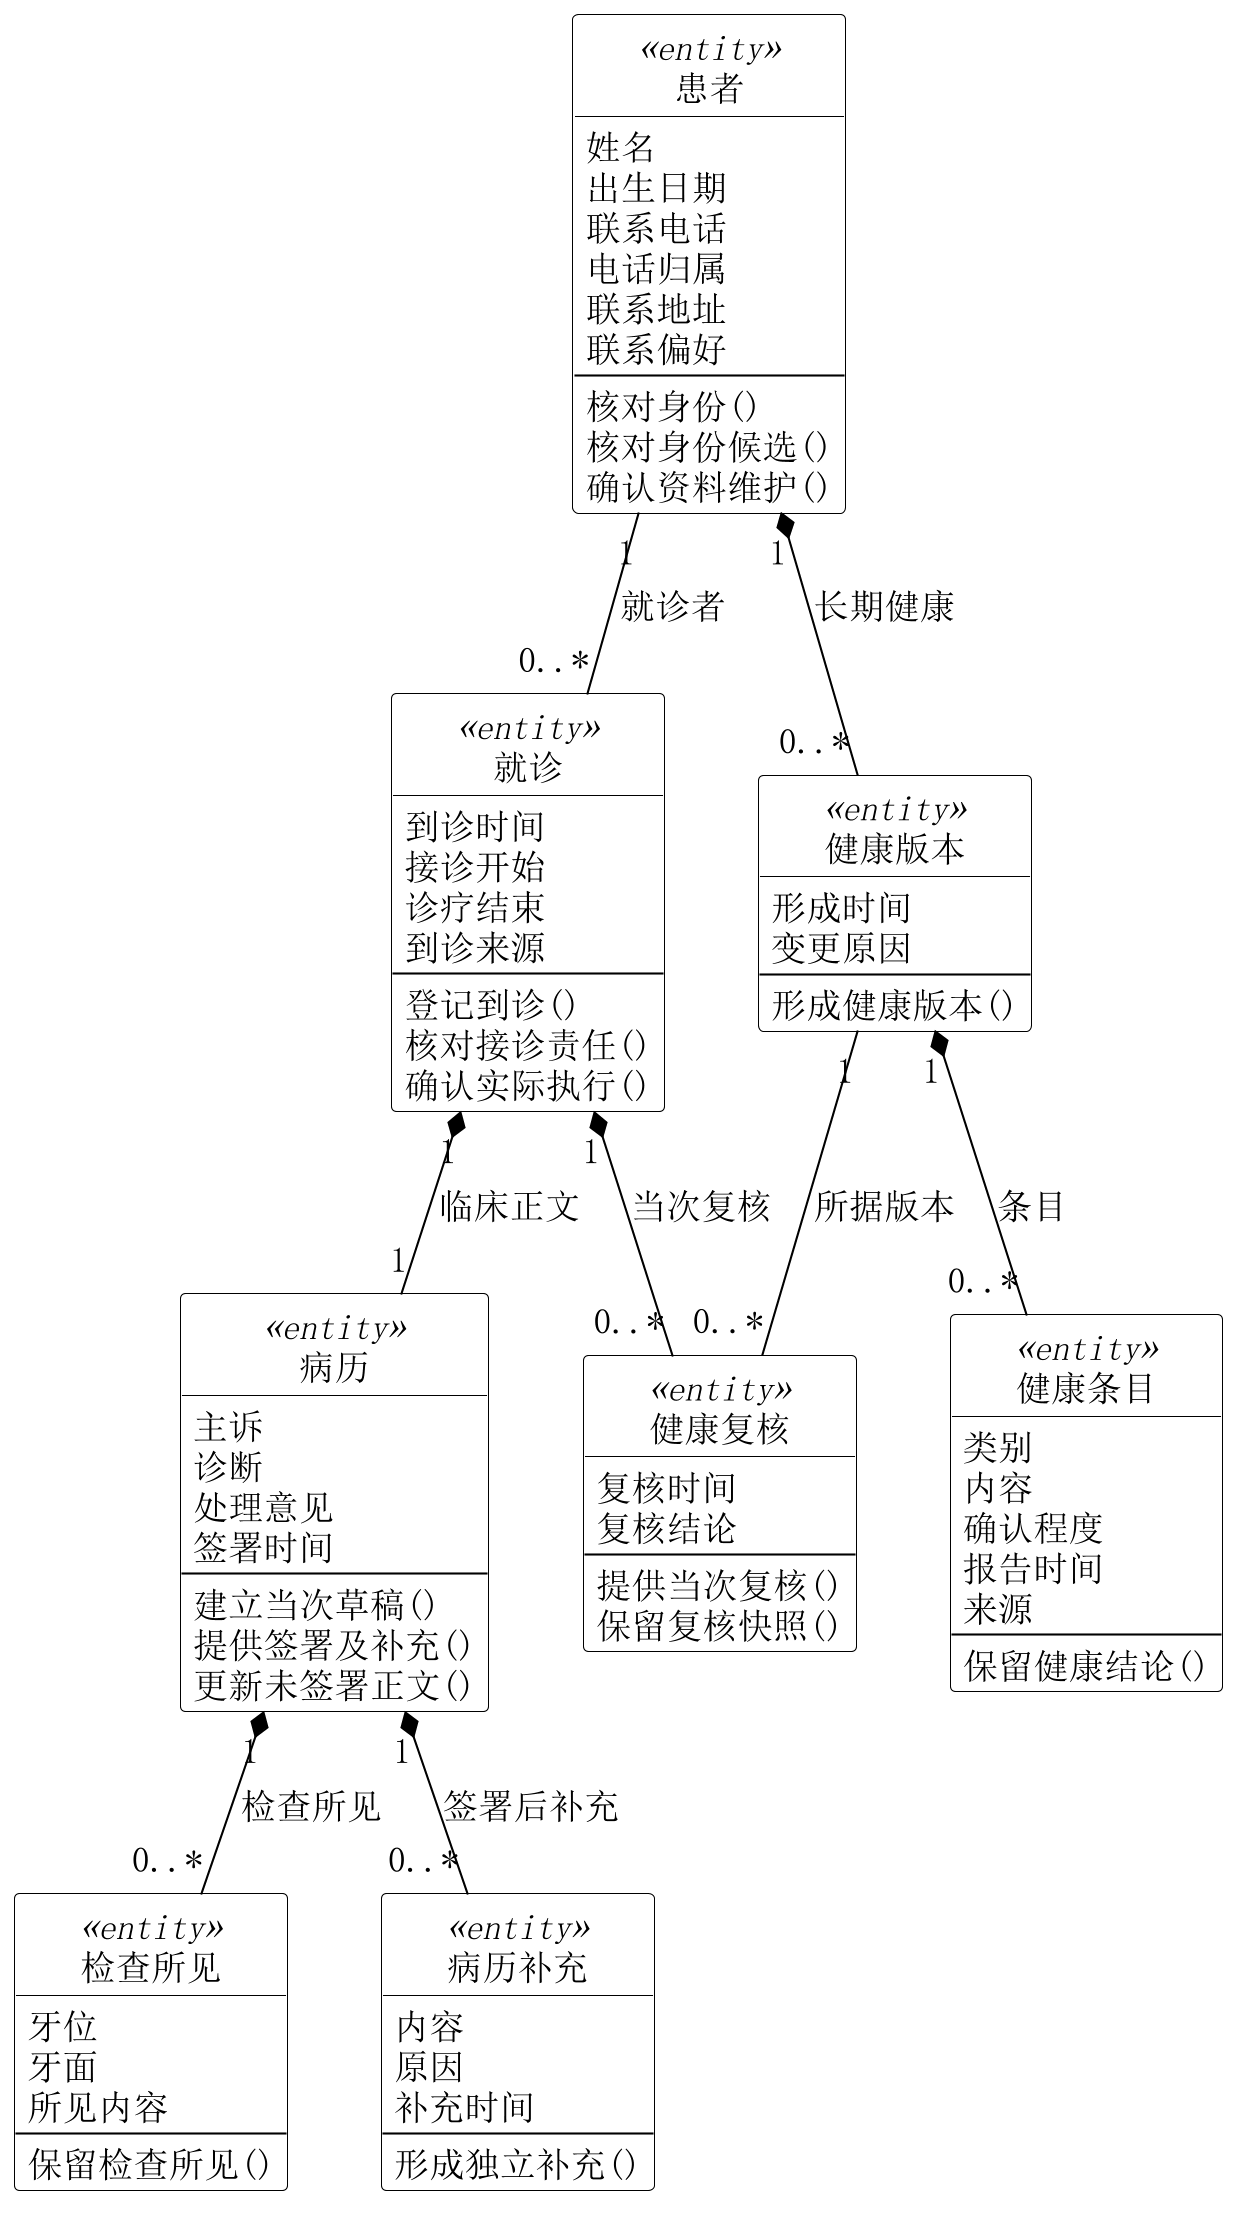

The diagram above was rendered by PlantUML. Its source (embedded in the PNG):
@startuml
skinparam backgroundColor white
skinparam shadowing false
skinparam defaultFontName SimSun
skinparam defaultFontSize 17
skinparam dpi 200
skinparam ArrowColor black
skinparam NoteBackgroundColor white
skinparam NoteBorderColor black
skinparam ActorBackgroundColor white
skinparam BoundaryBackgroundColor white
skinparam ControlBackgroundColor white
top to bottom direction
skinparam nodesep 45
skinparam ranksep 65
skinparam classAttributeIconSize 0
hide circle
skinparam class {
 BackgroundColor white
 BorderColor black
}
class "患者" as Patient <<entity>> {
 姓名
 出生日期
 联系电话
 电话归属
 联系地址
 联系偏好
 --
 核对身份()
 核对身份候选()
 确认资料维护()
}
class "就诊" as Visit <<entity>> {
 到诊时间
 接诊开始
 诊疗结束
 到诊来源
 --
 登记到诊()
 核对接诊责任()
 确认实际执行()
}
class "健康版本" as HealthVersion <<entity>> {
 形成时间
 变更原因
 --
 形成健康版本()
}
class "健康条目" as HealthItem <<entity>> {
 类别
 内容
 确认程度
 报告时间
 来源
 --
 保留健康结论()
}
class "健康复核" as Review <<entity>> {
 复核时间
 复核结论
 --
 提供当次复核()
 保留复核快照()
}
class "病历" as Record <<entity>> {
 主诉
 诊断
 处理意见
 签署时间
 --
 建立当次草稿()
 提供签署及补充()
 更新未签署正文()
}
class "检查所见" as Finding <<entity>> {
 牙位
 牙面
 所见内容
 --
 保留检查所见()
}
class "病历补充" as Addendum <<entity>> {
 内容
 原因
 补充时间
 --
 形成独立补充()
}
Patient "1" -- "0..*" Visit : 就诊者
Patient "1" *-- "0..*" HealthVersion : 长期健康
HealthVersion "1" *-- "0..*" HealthItem : 条目
Visit "1" *-- "0..*" Review : 当次复核
HealthVersion "1" -- "0..*" Review : 所据版本
Visit "1" *-- "1" Record : 临床正文
Record "1" *-- "0..*" Finding : 检查所见
Record "1" *-- "0..*" Addendum : 签署后补充

@enduml